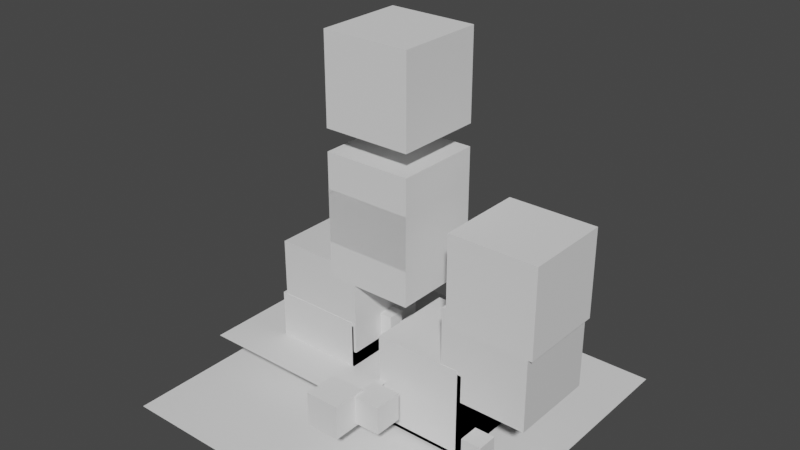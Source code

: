 # Source: Rigid_Body_Constraints_Examples.blend  (saved by Blender 3.2.14; exported with 4.5.12 LTS)
import bpy
from mathutils import Matrix  # noqa: F401  (used for matrix-valued properties, if any)

bpy.ops.wm.read_factory_settings(use_empty=True)
scene = bpy.context.scene
scene.name = 'Scene'

# ---- collections
col_fixed = bpy.data.collections.new('Fixed'); scene.collection.children.link(col_fixed)
col_point = bpy.data.collections.new('Point'); scene.collection.children.link(col_point)
col_hinge = bpy.data.collections.new('Hinge'); scene.collection.children.link(col_hinge)
col_slider = bpy.data.collections.new('Slider'); scene.collection.children.link(col_slider)
col_piston = bpy.data.collections.new('Piston'); scene.collection.children.link(col_piston)
col_generic = bpy.data.collections.new('Generic'); scene.collection.children.link(col_generic)
col_generic_spring = bpy.data.collections.new('Generic Spring'); scene.collection.children.link(col_generic_spring)
col_motor = bpy.data.collections.new('Motor'); scene.collection.children.link(col_motor)

# ---- materials (node trees are filled in below, after node groups)
mat_material = bpy.data.materials.new('Material')
mat_material.alpha_threshold = 0.0
mat_material.use_transparent_shadow = False
mat_material.line_color = (0.0, 0.0, 0.0, 1.0)

# ---- material node trees
mat_material.use_nodes = True; mat_material.node_tree.nodes.clear()
_N = mat_material.node_tree.nodes; _L = mat_material.node_tree.links
n0 = _N.new('ShaderNodeOutputMaterial'); n0.name = 'Material Output'; n0.location = (300, 300)
n1 = _N.new('ShaderNodeBsdfPrincipled'); n1.name = 'Principled BSDF'; n1.location = (10, 300)
n1.distribution = 'GGX'
n1.subsurface_method = 'RANDOM_WALK_SKIN'
n1.inputs[2].default_value = 0.4
n1.inputs[3].default_value = 1.45
n1.inputs[27].default_value = (0.0, 0.0, 0.0, 1.0)
n1.inputs[28].default_value = 1.0
_L.new(n1.outputs[0], n0.inputs[0])
n0.is_active_output = True

# ---- world
world_world = bpy.data.worlds.new('World'); scene.world = world_world
world_world.use_nodes = True; world_world.node_tree.nodes.clear()
_N = world_world.node_tree.nodes; _L = world_world.node_tree.links
n0 = _N.new('ShaderNodeOutputWorld'); n0.name = 'World Output'; n0.location = (300, 300)
n1 = _N.new('ShaderNodeBackground'); n1.name = 'Background'; n1.location = (10, 300)
n1.inputs[0].default_value = (0.05088, 0.05088, 0.05088, 1.0)
_L.new(n1.outputs[0], n0.inputs[0])
n0.is_active_output = True
world_world.color = (0.05088, 0.05088, 0.05088)
world_world.use_sun_shadow = False
world_world.sun_shadow_jitter_overblur = 0.0

# ---- meshes
me_cube = bpy.data.meshes.new('Cube')
me_cube.from_pydata([(1.0, 1.0, 1.0), (1.0, 1.0, -1.0), (1.0, -1.0, 1.0), (1.0, -1.0, -1.0), (-1.0, 1.0, 1.0), (-1.0, 1.0, -1.0), (-1.0, -1.0, 1.0), (-1.0, -1.0, -1.0)], [], [(0, 4, 6, 2), (3, 2, 6, 7), (7, 6, 4, 5), (5, 1, 3, 7), (1, 0, 2, 3), (5, 4, 0, 1)])
_uv = me_cube.uv_layers.new(name='UVMap')
_uv.uv.foreach_set('vector', [0.625, 0.5, 0.875, 0.5, 0.875, 0.75, 0.625, 0.75, 0.375, 0.75, 0.625, 0.75, 0.625, 1.0, 0.375, 1.0, 0.375, 0.0, 0.625, 0.0, 0.625, 0.25, 0.375, 0.25, 0.125, 0.5, 0.375, 0.5, 0.375, 0.75, 0.125, 0.75, 0.375, 0.5, 0.625, 0.5, 0.625, 0.75, 0.375, 0.75, 0.375, 0.25, 0.625, 0.25, 0.625, 0.5, 0.375, 0.5])
me_cube.materials.append(mat_material)
me_cube.use_mirror_vertex_groups = False
me_cube.update()
me_plane = bpy.data.meshes.new('Plane')
me_plane.from_pydata([(-1.0, -1.0, 0.0), (1.0, -1.0, 0.0), (-1.0, 1.0, 0.0), (1.0, 1.0, 0.0)], [], [(0, 1, 3, 2)])
_uv = me_plane.uv_layers.new(name='UVMap')
_uv.uv.foreach_set('vector', [0.0, 0.0, 1.0, 0.0, 1.0, 1.0, 0.0, 1.0])
me_plane.update()
me_cube_001 = bpy.data.meshes.new('Cube.001')
me_cube_001.from_pydata([(1.0, 1.0, 1.0), (1.0, 1.0, -1.0), (1.0, -1.0, 1.0), (1.0, -1.0, -1.0), (-1.0, 1.0, 1.0), (-1.0, 1.0, -1.0), (-1.0, -1.0, 1.0), (-1.0, -1.0, -1.0)], [], [(0, 4, 6, 2), (3, 2, 6, 7), (7, 6, 4, 5), (5, 1, 3, 7), (1, 0, 2, 3), (5, 4, 0, 1)])
_uv = me_cube_001.uv_layers.new(name='UVMap')
_uv.uv.foreach_set('vector', [0.625, 0.5, 0.875, 0.5, 0.875, 0.75, 0.625, 0.75, 0.375, 0.75, 0.625, 0.75, 0.625, 1.0, 0.375, 1.0, 0.375, 0.0, 0.625, 0.0, 0.625, 0.25, 0.375, 0.25, 0.125, 0.5, 0.375, 0.5, 0.375, 0.75, 0.125, 0.75, 0.375, 0.5, 0.625, 0.5, 0.625, 0.75, 0.375, 0.75, 0.375, 0.25, 0.625, 0.25, 0.625, 0.5, 0.375, 0.5])
me_cube_001.materials.append(mat_material)
me_cube_001.use_mirror_vertex_groups = False
me_cube_001.update()
me_cube_002 = bpy.data.meshes.new('Cube.002')
me_cube_002.from_pydata([(-1.0, -1.0, -1.0), (-1.0, -1.0, 1.0), (-1.0, 1.0, -1.0), (-1.0, 1.0, 1.0), (1.0, -1.0, -1.0), (1.0, -1.0, 1.0), (1.0, 1.0, -1.0), (1.0, 1.0, 1.0)], [], [(0, 1, 3, 2), (2, 3, 7, 6), (6, 7, 5, 4), (4, 5, 1, 0), (2, 6, 4, 0), (7, 3, 1, 5)])
_uv = me_cube_002.uv_layers.new(name='UVMap')
_uv.uv.foreach_set('vector', [0.375, 0.0, 0.625, 0.0, 0.625, 0.25, 0.375, 0.25, 0.375, 0.25, 0.625, 0.25, 0.625, 0.5, 0.375, 0.5, 0.375, 0.5, 0.625, 0.5, 0.625, 0.75, 0.375, 0.75, 0.375, 0.75, 0.625, 0.75, 0.625, 1.0, 0.375, 1.0, 0.125, 0.5, 0.375, 0.5, 0.375, 0.75, 0.125, 0.75, 0.625, 0.5, 0.875, 0.5, 0.875, 0.75, 0.625, 0.75])
me_cube_002.update()
me_cube_003 = bpy.data.meshes.new('Cube.003')
me_cube_003.from_pydata([(-1.0, -1.0, -1.0), (-1.0, -1.0, 1.0), (-1.0, 1.0, -1.0), (-1.0, 1.0, 1.0), (1.0, -1.0, -1.0), (1.0, -1.0, 1.0), (1.0, 1.0, -1.0), (1.0, 1.0, 1.0)], [], [(0, 1, 3, 2), (2, 3, 7, 6), (6, 7, 5, 4), (4, 5, 1, 0), (2, 6, 4, 0), (7, 3, 1, 5)])
_uv = me_cube_003.uv_layers.new(name='UVMap')
_uv.uv.foreach_set('vector', [0.375, 0.0, 0.625, 0.0, 0.625, 0.25, 0.375, 0.25, 0.375, 0.25, 0.625, 0.25, 0.625, 0.5, 0.375, 0.5, 0.375, 0.5, 0.625, 0.5, 0.625, 0.75, 0.375, 0.75, 0.375, 0.75, 0.625, 0.75, 0.625, 1.0, 0.375, 1.0, 0.125, 0.5, 0.375, 0.5, 0.375, 0.75, 0.125, 0.75, 0.625, 0.5, 0.875, 0.5, 0.875, 0.75, 0.625, 0.75])
me_cube_003.update()
me_cube_004 = bpy.data.meshes.new('Cube.004')
me_cube_004.from_pydata([(-0.6474, -0.1892, -1.0), (-0.6474, -0.1892, 1.0), (-0.6474, 0.1892, -1.0), (-0.6474, 0.1892, 1.0), (0.6474, -0.1892, -1.0), (0.6474, -0.1892, 1.0), (0.6474, 0.1892, -1.0), (0.6474, 0.1892, 1.0)], [], [(0, 1, 3, 2), (2, 3, 7, 6), (6, 7, 5, 4), (4, 5, 1, 0), (2, 6, 4, 0), (7, 3, 1, 5)])
_uv = me_cube_004.uv_layers.new(name='UVMap')
_uv.uv.foreach_set('vector', [0.375, 0.0, 0.625, 0.0, 0.625, 0.25, 0.375, 0.25, 0.375, 0.25, 0.625, 0.25, 0.625, 0.5, 0.375, 0.5, 0.375, 0.5, 0.625, 0.5, 0.625, 0.75, 0.375, 0.75, 0.375, 0.75, 0.625, 0.75, 0.625, 1.0, 0.375, 1.0, 0.125, 0.5, 0.375, 0.5, 0.375, 0.75, 0.125, 0.75, 0.625, 0.5, 0.875, 0.5, 0.875, 0.75, 0.625, 0.75])
me_cube_004.update()
me_cube_005 = bpy.data.meshes.new('Cube.005')
me_cube_005.from_pydata([(-0.6474, -0.1892, -1.0), (-0.6474, -0.1892, 1.0), (-0.6474, 0.1892, -1.0), (-0.6474, 0.1892, 1.0), (0.6474, -0.1892, -1.0), (0.6474, -0.1892, 1.0), (0.6474, 0.1892, -1.0), (0.6474, 0.1892, 1.0)], [], [(0, 1, 3, 2), (2, 3, 7, 6), (6, 7, 5, 4), (4, 5, 1, 0), (2, 6, 4, 0), (7, 3, 1, 5)])
_uv = me_cube_005.uv_layers.new(name='UVMap')
_uv.uv.foreach_set('vector', [0.375, 0.0, 0.625, 0.0, 0.625, 0.25, 0.375, 0.25, 0.375, 0.25, 0.625, 0.25, 0.625, 0.5, 0.375, 0.5, 0.375, 0.5, 0.625, 0.5, 0.625, 0.75, 0.375, 0.75, 0.375, 0.75, 0.625, 0.75, 0.625, 1.0, 0.375, 1.0, 0.125, 0.5, 0.375, 0.5, 0.375, 0.75, 0.125, 0.75, 0.625, 0.5, 0.875, 0.5, 0.875, 0.75, 0.625, 0.75])
me_cube_005.update()
me_cube_006 = bpy.data.meshes.new('Cube.006')
me_cube_006.from_pydata([(-1.0, -1.0, -1.0), (-1.0, -1.0, 1.0), (-1.0, 1.0, -1.0), (-1.0, 1.0, 1.0), (1.0, -1.0, -1.0), (1.0, -1.0, 1.0), (1.0, 1.0, -1.0), (1.0, 1.0, 1.0)], [], [(0, 1, 3, 2), (2, 3, 7, 6), (6, 7, 5, 4), (4, 5, 1, 0), (2, 6, 4, 0), (7, 3, 1, 5)])
_uv = me_cube_006.uv_layers.new(name='UVMap')
_uv.uv.foreach_set('vector', [0.375, 0.0, 0.625, 0.0, 0.625, 0.25, 0.375, 0.25, 0.375, 0.25, 0.625, 0.25, 0.625, 0.5, 0.375, 0.5, 0.375, 0.5, 0.625, 0.5, 0.625, 0.75, 0.375, 0.75, 0.375, 0.75, 0.625, 0.75, 0.625, 1.0, 0.375, 1.0, 0.125, 0.5, 0.375, 0.5, 0.375, 0.75, 0.125, 0.75, 0.625, 0.5, 0.875, 0.5, 0.875, 0.75, 0.625, 0.75])
me_cube_006.update()
me_cube_007 = bpy.data.meshes.new('Cube.007')
me_cube_007.from_pydata([(-1.0, -1.0, -1.0), (-1.0, -1.0, 1.0), (-1.0, 1.0, -1.0), (-1.0, 1.0, 1.0), (1.0, -1.0, -1.0), (1.0, -1.0, 1.0), (1.0, 1.0, -1.0), (1.0, 1.0, 1.0)], [], [(0, 1, 3, 2), (2, 3, 7, 6), (6, 7, 5, 4), (4, 5, 1, 0), (2, 6, 4, 0), (7, 3, 1, 5)])
_uv = me_cube_007.uv_layers.new(name='UVMap')
_uv.uv.foreach_set('vector', [0.375, 0.0, 0.625, 0.0, 0.625, 0.25, 0.375, 0.25, 0.375, 0.25, 0.625, 0.25, 0.625, 0.5, 0.375, 0.5, 0.375, 0.5, 0.625, 0.5, 0.625, 0.75, 0.375, 0.75, 0.375, 0.75, 0.625, 0.75, 0.625, 1.0, 0.375, 1.0, 0.125, 0.5, 0.375, 0.5, 0.375, 0.75, 0.125, 0.75, 0.625, 0.5, 0.875, 0.5, 0.875, 0.75, 0.625, 0.75])
me_cube_007.update()
me_cube_008 = bpy.data.meshes.new('Cube.008')
me_cube_008.from_pydata([(-1.0, -1.0, -1.0), (-1.0, -1.0, 1.0), (-1.0, 1.0, -1.0), (-1.0, 1.0, 1.0), (1.0, -1.0, -1.0), (1.0, -1.0, 1.0), (1.0, 1.0, -1.0), (1.0, 1.0, 1.0)], [], [(0, 1, 3, 2), (2, 3, 7, 6), (6, 7, 5, 4), (4, 5, 1, 0), (2, 6, 4, 0), (7, 3, 1, 5)])
_uv = me_cube_008.uv_layers.new(name='UVMap')
_uv.uv.foreach_set('vector', [0.375, 0.0, 0.625, 0.0, 0.625, 0.25, 0.375, 0.25, 0.375, 0.25, 0.625, 0.25, 0.625, 0.5, 0.375, 0.5, 0.375, 0.5, 0.625, 0.5, 0.625, 0.75, 0.375, 0.75, 0.375, 0.75, 0.625, 0.75, 0.625, 1.0, 0.375, 1.0, 0.125, 0.5, 0.375, 0.5, 0.375, 0.75, 0.125, 0.75, 0.625, 0.5, 0.875, 0.5, 0.875, 0.75, 0.625, 0.75])
me_cube_008.update()
me_cube_009 = bpy.data.meshes.new('Cube.009')
me_cube_009.from_pydata([(-1.0, -1.0, -1.0), (-1.0, -1.0, 1.0), (-1.0, 1.0, -1.0), (-1.0, 1.0, 1.0), (1.0, -1.0, -1.0), (1.0, -1.0, 1.0), (1.0, 1.0, -1.0), (1.0, 1.0, 1.0)], [], [(0, 1, 3, 2), (2, 3, 7, 6), (6, 7, 5, 4), (4, 5, 1, 0), (2, 6, 4, 0), (7, 3, 1, 5)])
_uv = me_cube_009.uv_layers.new(name='UVMap')
_uv.uv.foreach_set('vector', [0.375, 0.0, 0.625, 0.0, 0.625, 0.25, 0.375, 0.25, 0.375, 0.25, 0.625, 0.25, 0.625, 0.5, 0.375, 0.5, 0.375, 0.5, 0.625, 0.5, 0.625, 0.75, 0.375, 0.75, 0.375, 0.75, 0.625, 0.75, 0.625, 1.0, 0.375, 1.0, 0.125, 0.5, 0.375, 0.5, 0.375, 0.75, 0.125, 0.75, 0.625, 0.5, 0.875, 0.5, 0.875, 0.75, 0.625, 0.75])
me_cube_009.update()
me_cube_010 = bpy.data.meshes.new('Cube.010')
me_cube_010.from_pydata([(-1.0, -1.0, -1.0), (-1.0, -1.0, 1.0), (-1.0, 1.0, -1.0), (-1.0, 1.0, 1.0), (1.0, -1.0, -1.0), (1.0, -1.0, 1.0), (1.0, 1.0, -1.0), (1.0, 1.0, 1.0)], [], [(0, 1, 3, 2), (2, 3, 7, 6), (6, 7, 5, 4), (4, 5, 1, 0), (2, 6, 4, 0), (7, 3, 1, 5)])
_uv = me_cube_010.uv_layers.new(name='UVMap')
_uv.uv.foreach_set('vector', [0.375, 0.0, 0.625, 0.0, 0.625, 0.25, 0.375, 0.25, 0.375, 0.25, 0.625, 0.25, 0.625, 0.5, 0.375, 0.5, 0.375, 0.5, 0.625, 0.5, 0.625, 0.75, 0.375, 0.75, 0.375, 0.75, 0.625, 0.75, 0.625, 1.0, 0.375, 1.0, 0.125, 0.5, 0.375, 0.5, 0.375, 0.75, 0.125, 0.75, 0.625, 0.5, 0.875, 0.5, 0.875, 0.75, 0.625, 0.75])
me_cube_010.update()
me_cube_011 = bpy.data.meshes.new('Cube.011')
me_cube_011.from_pydata([(-0.2216, -0.2216, -0.2216), (-0.2216, -0.2216, 0.2216), (-0.2216, 0.2216, -0.2216), (-0.2216, 0.2216, 0.2216), (0.2216, -0.2216, -0.2216), (0.2216, -0.2216, 0.2216), (0.2216, 0.2216, -0.2216), (0.2216, 0.2216, 0.2216)], [], [(0, 1, 3, 2), (2, 3, 7, 6), (6, 7, 5, 4), (4, 5, 1, 0), (2, 6, 4, 0), (7, 3, 1, 5)])
_uv = me_cube_011.uv_layers.new(name='UVMap')
_uv.uv.foreach_set('vector', [0.375, 0.0, 0.625, 0.0, 0.625, 0.25, 0.375, 0.25, 0.375, 0.25, 0.625, 0.25, 0.625, 0.5, 0.375, 0.5, 0.375, 0.5, 0.625, 0.5, 0.625, 0.75, 0.375, 0.75, 0.375, 0.75, 0.625, 0.75, 0.625, 1.0, 0.375, 1.0, 0.125, 0.5, 0.375, 0.5, 0.375, 0.75, 0.125, 0.75, 0.625, 0.5, 0.875, 0.5, 0.875, 0.75, 0.625, 0.75])
me_cube_011.update()
me_cube_014 = bpy.data.meshes.new('Cube.014')
me_cube_014.from_pydata([(-1.0, -1.0, -1.0), (-1.0, -1.0, 1.0), (-1.0, 1.0, -1.0), (-1.0, 1.0, 1.0), (1.0, -1.0, -1.0), (1.0, -1.0, 1.0), (1.0, 1.0, -1.0), (1.0, 1.0, 1.0)], [], [(0, 1, 3, 2), (2, 3, 7, 6), (6, 7, 5, 4), (4, 5, 1, 0), (2, 6, 4, 0), (7, 3, 1, 5)])
_uv = me_cube_014.uv_layers.new(name='UVMap')
_uv.uv.foreach_set('vector', [0.375, 0.0, 0.625, 0.0, 0.625, 0.25, 0.375, 0.25, 0.375, 0.25, 0.625, 0.25, 0.625, 0.5, 0.375, 0.5, 0.375, 0.5, 0.625, 0.5, 0.625, 0.75, 0.375, 0.75, 0.375, 0.75, 0.625, 0.75, 0.625, 1.0, 0.375, 1.0, 0.125, 0.5, 0.375, 0.5, 0.375, 0.75, 0.125, 0.75, 0.625, 0.5, 0.875, 0.5, 0.875, 0.75, 0.625, 0.75])
me_cube_014.update()
me_cube_015 = bpy.data.meshes.new('Cube.015')
me_cube_015.from_pydata([(-1.0, -1.0, -1.0), (-1.0, -1.0, 1.0), (-1.0, 1.0, -1.0), (-1.0, 1.0, 1.0), (1.0, -1.0, -1.0), (1.0, -1.0, 1.0), (1.0, 1.0, -1.0), (1.0, 1.0, 1.0)], [], [(0, 1, 3, 2), (2, 3, 7, 6), (6, 7, 5, 4), (4, 5, 1, 0), (2, 6, 4, 0), (7, 3, 1, 5)])
_uv = me_cube_015.uv_layers.new(name='UVMap')
_uv.uv.foreach_set('vector', [0.375, 0.0, 0.625, 0.0, 0.625, 0.25, 0.375, 0.25, 0.375, 0.25, 0.625, 0.25, 0.625, 0.5, 0.375, 0.5, 0.375, 0.5, 0.625, 0.5, 0.625, 0.75, 0.375, 0.75, 0.375, 0.75, 0.625, 0.75, 0.625, 1.0, 0.375, 1.0, 0.125, 0.5, 0.375, 0.5, 0.375, 0.75, 0.125, 0.75, 0.625, 0.5, 0.875, 0.5, 0.875, 0.75, 0.625, 0.75])
me_cube_015.update()
me_cube_016 = bpy.data.meshes.new('Cube.016')
me_cube_016.from_pydata([(-0.3874, -0.3874, -0.3874), (-0.3874, -0.3874, 0.3874), (-0.3874, 0.3874, -0.3874), (-0.3874, 0.3874, 0.3874), (0.3874, -0.3874, -0.3874), (0.3874, -0.3874, 0.3874), (0.3874, 0.3874, -0.3874), (0.3874, 0.3874, 0.3874)], [], [(0, 1, 3, 2), (2, 3, 7, 6), (6, 7, 5, 4), (4, 5, 1, 0), (2, 6, 4, 0), (7, 3, 1, 5)])
_uv = me_cube_016.uv_layers.new(name='UVMap')
_uv.uv.foreach_set('vector', [0.375, 0.0, 0.625, 0.0, 0.625, 0.25, 0.375, 0.25, 0.375, 0.25, 0.625, 0.25, 0.625, 0.5, 0.375, 0.5, 0.375, 0.5, 0.625, 0.5, 0.625, 0.75, 0.375, 0.75, 0.375, 0.75, 0.625, 0.75, 0.625, 1.0, 0.375, 1.0, 0.125, 0.5, 0.375, 0.5, 0.375, 0.75, 0.125, 0.75, 0.625, 0.5, 0.875, 0.5, 0.875, 0.75, 0.625, 0.75])
me_cube_016.update()
me_cube_012 = bpy.data.meshes.new('Cube.012')
me_cube_012.from_pydata([(-1.0, -1.0, -1.0), (-1.0, -1.0, 1.0), (-1.0, 1.0, -1.0), (-1.0, 1.0, 1.0), (1.0, -1.0, -1.0), (1.0, -1.0, 1.0), (1.0, 1.0, -1.0), (1.0, 1.0, 1.0)], [], [(0, 1, 3, 2), (2, 3, 7, 6), (6, 7, 5, 4), (4, 5, 1, 0), (2, 6, 4, 0), (7, 3, 1, 5)])
_uv = me_cube_012.uv_layers.new(name='UVMap')
_uv.uv.foreach_set('vector', [0.375, 0.0, 0.625, 0.0, 0.625, 0.25, 0.375, 0.25, 0.375, 0.25, 0.625, 0.25, 0.625, 0.5, 0.375, 0.5, 0.375, 0.5, 0.625, 0.5, 0.625, 0.75, 0.375, 0.75, 0.375, 0.75, 0.625, 0.75, 0.625, 1.0, 0.375, 1.0, 0.125, 0.5, 0.375, 0.5, 0.375, 0.75, 0.125, 0.75, 0.625, 0.5, 0.875, 0.5, 0.875, 0.75, 0.625, 0.75])
me_cube_012.update()
me_cube_013 = bpy.data.meshes.new('Cube.013')
me_cube_013.from_pydata([(-1.0, -1.0, -1.0), (-1.0, -1.0, 1.0), (-1.0, 1.0, -1.0), (-1.0, 1.0, 1.0), (1.0, -1.0, -1.0), (1.0, -1.0, 1.0), (1.0, 1.0, -1.0), (1.0, 1.0, 1.0)], [], [(0, 1, 3, 2), (2, 3, 7, 6), (6, 7, 5, 4), (4, 5, 1, 0), (2, 6, 4, 0), (7, 3, 1, 5)])
_uv = me_cube_013.uv_layers.new(name='UVMap')
_uv.uv.foreach_set('vector', [0.375, 0.0, 0.625, 0.0, 0.625, 0.25, 0.375, 0.25, 0.375, 0.25, 0.625, 0.25, 0.625, 0.5, 0.375, 0.5, 0.375, 0.5, 0.625, 0.5, 0.625, 0.75, 0.375, 0.75, 0.375, 0.75, 0.625, 0.75, 0.625, 1.0, 0.375, 1.0, 0.125, 0.5, 0.375, 0.5, 0.375, 0.75, 0.125, 0.75, 0.625, 0.5, 0.875, 0.5, 0.875, 0.75, 0.625, 0.75])
me_cube_013.update()
me_circle = bpy.data.meshes.new('Circle')
me_circle.from_pydata([(0.0, 0.683, 0.004895), (-0.1332, 0.6699, 0.004895), (-0.2614, 0.631, 0.004895), (-0.3795, 0.5679, 0.004895), (-0.483, 0.483, 0.004895), (-0.5679, 0.3795, 0.004895), (-0.631, 0.2614, 0.004895), (-0.6699, 0.1332, 0.004895), (-0.683, -2.985e-08, 0.004895), (-0.6699, -0.1332, 0.004895), (-0.631, -0.2614, 0.004895), (-0.5679, -0.3795, 0.004895), (-0.483, -0.483, 0.004895), (-0.3795, -0.5679, 0.004895), (-0.2614, -0.631, 0.004895), (-0.1332, -0.6699, 0.004895), (5.971e-08, -0.683, 0.004895), (0.1332, -0.6699, 0.004895), (0.2614, -0.631, 0.004895), (0.3795, -0.5679, 0.004895), (0.483, -0.483, 0.004895), (0.5679, -0.3795, 0.004895), (0.631, -0.2614, 0.004895), (0.6699, -0.1332, 0.004895), (0.683, 8.145e-09, 0.004895), (0.6699, 0.1332, 0.004895), (0.631, 0.2614, 0.004895), (0.5679, 0.3795, 0.004895), (0.483, 0.483, 0.004895), (0.3795, 0.5679, 0.004895), (0.2614, 0.631, 0.004895), (0.1332, 0.6699, 0.004895), (-3.618e-09, 0.8141, 0.004895), (-0.1327, 0.801, 0.004895), (-0.4726, 0.6603, 0.004895), (-0.5757, 0.5757, 0.004895), (-0.6603, 0.4726, 0.004895), (-0.801, 0.1327, 0.004895), (-0.8141, -3.142e-08, 0.004895), (-0.801, -0.1327, 0.004895), (-0.6603, -0.4726, 0.004895), (-0.5757, -0.5757, 0.004895), (-0.4726, -0.6603, 0.004895), (-0.1327, -0.801, 0.004895), (6.213e-08, -0.8141, 0.004895), (0.1327, -0.801, 0.004895), (0.4726, -0.6603, 0.004895), (0.5757, -0.5757, 0.004895), (0.6603, -0.4726, 0.004895), (0.801, -0.1327, 0.004895), (0.8141, 9.921e-09, 0.004895), (0.801, 0.1327, 0.004895), (0.6603, 0.4726, 0.004895), (0.5757, 0.5757, 0.004895), (0.4726, 0.6603, 0.004895), (0.1327, 0.801, 0.004895), (0.0, 0.683, 0.1468), (-0.1332, 0.6699, 0.1468), (-0.2614, 0.631, 0.1468), (-0.3795, 0.5679, 0.1468), (-0.483, 0.483, 0.1468), (-0.5679, 0.3795, 0.1468), (-0.631, 0.2614, 0.1468), (-0.6699, 0.1332, 0.1468), (-0.683, -2.985e-08, 0.1468), (-0.6699, -0.1332, 0.1468), (-0.631, -0.2614, 0.1468), (-0.5679, -0.3795, 0.1468), (-0.483, -0.483, 0.1468), (-0.3795, -0.5679, 0.1468), (-0.2614, -0.631, 0.1468), (-0.1332, -0.6699, 0.1468), (5.971e-08, -0.683, 0.1468), (0.1332, -0.6699, 0.1468), (0.2614, -0.631, 0.1468), (0.3795, -0.5679, 0.1468), (0.483, -0.483, 0.1468), (0.5679, -0.3795, 0.1468), (0.631, -0.2614, 0.1468), (0.6699, -0.1332, 0.1468), (0.683, 8.145e-09, 0.1468), (0.6699, 0.1332, 0.1468), (0.631, 0.2614, 0.1468), (0.5679, 0.3795, 0.1468), (0.483, 0.483, 0.1468), (0.3795, 0.5679, 0.1468), (0.2614, 0.631, 0.1468), (0.1332, 0.6699, 0.1468), (-3.618e-09, 0.8141, 0.1468), (-0.1327, 0.801, 0.1468), (-0.4726, 0.6603, 0.1468), (-0.5757, 0.5757, 0.1468), (-0.6603, 0.4726, 0.1468), (-0.801, 0.1327, 0.1468), (-0.8141, -3.142e-08, 0.1468), (-0.801, -0.1327, 0.1468), (-0.6603, -0.4726, 0.1468), (-0.5757, -0.5757, 0.1468), (-0.4726, -0.6603, 0.1468), (-0.1327, -0.801, 0.1468), (6.213e-08, -0.8141, 0.1468), (0.1327, -0.801, 0.1468), (0.4726, -0.6603, 0.1468), (0.5757, -0.5757, 0.1468), (0.6603, -0.4726, 0.1468), (0.801, -0.1327, 0.1468), (0.8141, 9.921e-09, 0.1468), (0.801, 0.1327, 0.1468), (0.6603, 0.4726, 0.1468), (0.5757, 0.5757, 0.1468), (0.4726, 0.6603, 0.1468), (0.1327, 0.801, 0.1468)], [], [(24, 50, 51, 25), (3, 34, 35, 4), (11, 40, 41, 12), (4, 35, 36, 5), (19, 46, 47, 20), (12, 41, 42, 13), (27, 52, 53, 28), (20, 47, 48, 21), (28, 53, 54, 29), (7, 37, 38, 8), (0, 32, 33, 1), (15, 43, 44, 16), (8, 38, 39, 9), (23, 49, 50, 24), (16, 44, 45, 17), (31, 55, 32, 0), (1, 2, 3, 4, 5, 6, 7, 8, 9, 10, 11, 12, 13, 14, 15, 16, 17, 18, 19, 20, 21, 22, 23, 24, 25, 26, 27, 28, 29, 30, 31, 0), (80, 81, 107, 106), (59, 60, 91, 90), (67, 68, 97, 96), (60, 61, 92, 91), (75, 76, 103, 102), (68, 69, 98, 97), (83, 84, 109, 108), (76, 77, 104, 103), (84, 85, 110, 109), (63, 64, 94, 93), (56, 57, 89, 88), (71, 72, 100, 99), (64, 65, 95, 94), (79, 80, 106, 105), (72, 73, 101, 100), (87, 56, 88, 111), (57, 56, 87, 86, 85, 84, 83, 82, 81, 80, 79, 78, 77, 76, 75, 74, 73, 72, 71, 70, 69, 68, 67, 66, 65, 64, 63, 62, 61, 60, 59, 58), (52, 27, 83, 108), (19, 18, 74, 75), (53, 52, 108, 109), (6, 5, 61, 62), (33, 32, 88, 89), (54, 53, 109, 110), (7, 6, 62, 63), (35, 34, 90, 91), (21, 48, 104, 77), (32, 55, 111, 88), (36, 35, 91, 92), (29, 54, 110, 85), (22, 21, 77, 78), (38, 37, 93, 94), (37, 7, 63, 93), (23, 22, 78, 79), (25, 51, 107, 81), (10, 9, 65, 66), (39, 38, 94, 95), (34, 3, 59, 90), (11, 10, 66, 67), (41, 40, 96, 97), (42, 41, 97, 98), (1, 33, 89, 57), (26, 25, 81, 82), (40, 11, 67, 96), (44, 43, 99, 100), (43, 15, 71, 99), (27, 26, 82, 83), (14, 13, 69, 70), (45, 44, 100, 101), (5, 36, 92, 61), (15, 14, 70, 71), (47, 46, 102, 103), (9, 39, 95, 65), (2, 1, 57, 58), (46, 19, 75, 102), (48, 47, 103, 104), (49, 23, 79, 105), (3, 2, 58, 59), (30, 29, 85, 86), (50, 49, 105, 106), (17, 45, 101, 73), (31, 30, 86, 87), (13, 42, 98, 69), (18, 17, 73, 74), (51, 50, 106, 107), (55, 31, 87, 111)])
_uv = me_circle.uv_layers.new(name='UVMap')
_uv.uv.foreach_set('vector', [0.0, 0.0, 0.0, 0.0, 0.0, 0.0, 0.0, 0.0, 0.0, 0.0, 0.0, 0.0, 0.0, 0.0, 0.0, 0.0, 0.0, 0.0, 0.0, 0.0, 0.0, 0.0, 0.0, 0.0, 0.0, 0.0, 0.0, 0.0, 0.0, 0.0, 0.0, 0.0, 0.0, 0.0, 0.0, 0.0, 0.0, 0.0, 0.0, 0.0, 0.0, 0.0, 0.0, 0.0, 0.0, 0.0, 0.0, 0.0, 0.0, 0.0, 0.0, 0.0, 0.0, 0.0, 0.0, 0.0, 0.0, 0.0, 0.0, 0.0, 0.0, 0.0, 0.0, 0.0, 0.0, 0.0, 0.0, 0.0, 0.0, 0.0, 0.0, 0.0, 0.0, 0.0, 0.0, 0.0, 0.0, 0.0, 0.0, 0.0, 0.0, 0.0, 0.0, 0.0, 0.0, 0.0, 0.0, 0.0, 0.0, 0.0, 0.0, 0.0, 0.0, 0.0, 0.0, 0.0, 0.0, 0.0, 0.0, 0.0, 0.0, 0.0, 0.0, 0.0, 0.0, 0.0, 0.0, 0.0, 0.0, 0.0, 0.0, 0.0, 0.0, 0.0, 0.0, 0.0, 0.0, 0.0, 0.0, 0.0, 0.0, 0.0, 0.0, 0.0, 0.0, 0.0, 0.0, 0.0, 0.0, 0.0, 0.0, 0.0, 0.0, 0.0, 0.0, 0.0, 0.0, 0.0, 0.0, 0.0, 0.0, 0.0, 0.0, 0.0, 0.0, 0.0, 0.0, 0.0, 0.0, 0.0, 0.0, 0.0, 0.0, 0.0, 0.0, 0.0, 0.0, 0.0, 0.0, 0.0, 0.0, 0.0, 0.0, 0.0, 0.0, 0.0, 0.0, 0.0, 0.0, 0.0, 0.0, 0.0, 0.0, 0.0, 0.0, 0.0, 0.0, 0.0, 0.0, 0.0, 0.0, 0.0, 0.0, 0.0, 0.0, 0.0, 0.0, 0.0, 0.0, 0.0, 0.0, 0.0, 0.0, 0.0, 0.0, 0.0, 0.0, 0.0, 0.0, 0.0, 0.0, 0.0, 0.0, 0.0, 0.0, 0.0, 0.0, 0.0, 0.0, 0.0, 0.0, 0.0, 0.0, 0.0, 0.0, 0.0, 0.0, 0.0, 0.0, 0.0, 0.0, 0.0, 0.0, 0.0, 0.0, 0.0, 0.0, 0.0, 0.0, 0.0, 0.0, 0.0, 0.0, 0.0, 0.0, 0.0, 0.0, 0.0, 0.0, 0.0, 0.0, 0.0, 0.0, 0.0, 0.0, 0.0, 0.0, 0.0, 0.0, 0.0, 0.0, 0.0, 0.0, 0.0, 0.0, 0.0, 0.0, 0.0, 0.0, 0.0, 0.0, 0.0, 0.0, 0.0, 0.0, 0.0, 0.0, 0.0, 0.0, 0.0, 0.0, 0.0, 0.0, 0.0, 0.0, 0.0, 0.0, 0.0, 0.0, 0.0, 0.0, 0.0, 0.0, 0.0, 0.0, 0.0, 0.0, 0.0, 0.0, 0.0, 0.0, 0.0, 0.0, 0.0, 0.0, 0.0, 0.0, 0.0, 0.0, 0.0, 0.0, 0.0, 0.0, 0.0, 0.0, 0.0, 0.0, 0.0, 0.0, 0.0, 0.0, 0.0, 0.0, 0.0, 0.0, 0.0, 0.0, 0.0, 0.0, 0.0, 0.0, 0.0, 0.0, 0.0, 0.0, 0.0, 0.0, 0.0, 0.0, 0.0, 0.0, 0.0, 0.0, 0.0, 0.0, 0.0, 0.0, 0.0, 0.0, 0.0, 0.0, 0.0, 0.0, 0.0, 0.0, 0.0, 0.0, 0.0, 0.0, 0.0, 0.0, 0.0, 0.0, 0.0, 0.0, 0.0, 0.0, 0.0, 0.0, 0.0, 0.0, 0.0, 0.0, 0.0, 0.0, 0.0, 0.0, 0.0, 0.0, 0.0, 0.0, 0.0, 0.0, 0.0, 0.0, 0.0, 0.0, 0.0, 0.0, 0.0, 0.0, 0.0, 0.0, 0.0, 0.0, 0.0, 0.0, 0.0, 0.0, 0.0, 0.0, 0.0, 0.0, 0.0, 0.0, 0.0, 0.0, 0.0, 0.0, 0.0, 0.0, 0.0, 0.0, 0.0, 0.0, 0.0, 0.0, 0.0, 0.0, 0.0, 0.0, 0.0, 0.0, 0.0, 0.0, 0.0, 0.0, 0.0, 0.0, 0.0, 0.0, 0.0, 0.0, 0.0, 0.0, 0.0, 0.0, 0.0, 0.0, 0.0, 0.0, 0.0, 0.0, 0.0, 0.0, 0.0, 0.0, 0.0, 0.0, 0.0, 0.0, 0.0, 0.0, 0.0, 0.0, 0.0, 0.0, 0.0, 0.0, 0.0, 0.0, 0.0, 0.0, 0.0, 0.0, 0.0, 0.0, 0.0, 0.0, 0.0, 0.0, 0.0, 0.0, 0.0, 0.0, 0.0, 0.0, 0.0, 0.0, 0.0, 0.0, 0.0, 0.0, 0.0, 0.0, 0.0, 0.0, 0.0, 0.0, 0.0, 0.0, 0.0, 0.0, 0.0, 0.0, 0.0, 0.0, 0.0, 0.0, 0.0, 0.0, 0.0, 0.0, 0.0, 0.0, 0.0, 0.0, 0.0, 0.0, 0.0, 0.0, 0.0, 0.0, 0.0, 0.0, 0.0, 0.0, 0.0, 0.0, 0.0, 0.0, 0.0, 0.0, 0.0, 0.0, 0.0, 0.0, 0.0, 0.0, 0.0, 0.0, 0.0, 0.0, 0.0, 0.0, 0.0, 0.0, 0.0, 0.0, 0.0, 0.0, 0.0, 0.0, 0.0, 0.0, 0.0, 0.0, 0.0, 0.0, 0.0, 0.0, 0.0, 0.0, 0.0, 0.0, 0.0, 0.0, 0.0, 0.0, 0.0, 0.0, 0.0, 0.0, 0.0, 0.0, 0.0, 0.0, 0.0, 0.0, 0.0, 0.0, 0.0, 0.0, 0.0, 0.0, 0.0, 0.0, 0.0, 0.0, 0.0, 0.0, 0.0, 0.0, 0.0, 0.0, 0.0, 0.0, 0.0, 0.0, 0.0, 0.0, 0.0, 0.0, 0.0, 0.0, 0.0, 0.0, 0.0, 0.0, 0.0, 0.0, 0.0, 0.0, 0.0, 0.0, 0.0, 0.0, 0.0, 0.0, 0.0, 0.0, 0.0, 0.0, 0.0, 0.0, 0.0, 0.0, 0.0, 0.0, 0.0, 0.0, 0.0, 0.0, 0.0, 0.0, 0.0, 0.0, 0.0, 0.0, 0.0, 0.0, 0.0, 0.0, 0.0, 0.0, 0.0, 0.0, 0.0, 0.0, 0.0, 0.0, 0.0, 0.0, 0.0, 0.0, 0.0, 0.0, 0.0, 0.0, 0.0, 0.0, 0.0, 0.0, 0.0, 0.0, 0.0, 0.0, 0.0, 0.0, 0.0, 0.0, 0.0, 0.0, 0.0, 0.0, 0.0, 0.0, 0.0, 0.0, 0.0, 0.0, 0.0, 0.0, 0.0, 0.0, 0.0, 0.0, 0.0, 0.0, 0.0, 0.0, 0.0, 0.0, 0.0, 0.0, 0.0, 0.0, 0.0, 0.0, 0.0, 0.0, 0.0, 0.0, 0.0, 0.0, 0.0, 0.0, 0.0, 0.0, 0.0, 0.0, 0.0, 0.0, 0.0, 0.0, 0.0, 0.0, 0.0, 0.0, 0.0, 0.0, 0.0, 0.0, 0.0, 0.0, 0.0, 0.0, 0.0, 0.0, 0.0, 0.0, 0.0, 0.0, 0.0, 0.0, 0.0, 0.0, 0.0, 0.0, 0.0, 0.0, 0.0, 0.0, 0.0, 0.0, 0.0, 0.0, 0.0, 0.0, 0.0, 0.0, 0.0, 0.0, 0.0, 0.0, 0.0, 0.0, 0.0, 0.0, 0.0, 0.0, 0.0, 0.0, 0.0, 0.0, 0.0, 0.0, 0.0, 0.0, 0.0, 0.0, 0.0, 0.0, 0.0, 0.0, 0.0, 0.0, 0.0, 0.0, 0.0, 0.0, 0.0, 0.0, 0.0, 0.0, 0.0, 0.0, 0.0])
me_circle.update()
me_cube_017 = bpy.data.meshes.new('Cube.017')
me_cube_017.from_pydata([(-0.6245, -0.6245, -0.6245), (-0.6245, -0.6245, 0.6245), (-0.6245, 0.6245, -0.6245), (-0.6245, 0.6245, 0.6245), (0.6245, -0.6245, -0.6245), (0.6245, -0.6245, 0.6245), (0.6245, 0.6245, -0.6245), (0.6245, 0.6245, 0.6245)], [], [(0, 1, 3, 2), (2, 3, 7, 6), (6, 7, 5, 4), (4, 5, 1, 0), (2, 6, 4, 0), (7, 3, 1, 5)])
_uv = me_cube_017.uv_layers.new(name='UVMap')
_uv.uv.foreach_set('vector', [0.375, 0.0, 0.625, 0.0, 0.625, 0.25, 0.375, 0.25, 0.375, 0.25, 0.625, 0.25, 0.625, 0.5, 0.375, 0.5, 0.375, 0.5, 0.625, 0.5, 0.625, 0.75, 0.375, 0.75, 0.375, 0.75, 0.625, 0.75, 0.625, 1.0, 0.375, 1.0, 0.125, 0.5, 0.375, 0.5, 0.375, 0.75, 0.125, 0.75, 0.625, 0.5, 0.875, 0.5, 0.875, 0.75, 0.625, 0.75])
me_cube_017.update()
me_cube_018 = bpy.data.meshes.new('Cube.018')
me_cube_018.from_pydata([(-0.7838, -0.7838, -0.08377), (-0.6957, -0.6957, 0.08377), (-0.7838, 0.7838, -0.08377), (-0.6957, 0.6957, 0.08377), (0.7838, -0.7838, -0.08377), (0.6957, -0.6957, 0.08377), (0.7838, 0.7838, -0.08377), (0.6957, 0.6957, 0.08377), (-0.7838, -0.7838, 0.08377), (-0.7838, 0.7838, 0.08377), (0.7838, 0.7838, 0.08377), (0.7838, -0.7838, 0.08377), (-0.6957, -0.6957, 0.0035), (-0.6957, 0.6957, 0.0035), (0.6957, 0.6957, 0.0035), (0.6957, -0.6957, 0.0035)], [], [(0, 8, 9, 2), (2, 9, 10, 6), (6, 10, 11, 4), (4, 11, 8, 0), (2, 6, 4, 0), (1, 5, 15, 12), (1, 3, 9, 8), (3, 7, 10, 9), (7, 5, 11, 10), (5, 1, 8, 11), (14, 13, 12, 15), (7, 3, 13, 14), (5, 7, 14, 15), (3, 1, 12, 13)])
_uv = me_cube_018.uv_layers.new(name='UVMap')
_uv.uv.foreach_set('vector', [0.375, 0.0, 0.625, 0.0, 0.625, 0.25, 0.375, 0.25, 0.375, 0.25, 0.625, 0.25, 0.625, 0.5, 0.375, 0.5, 0.375, 0.5, 0.625, 0.5, 0.625, 0.75, 0.375, 0.75, 0.375, 0.75, 0.625, 0.75, 0.625, 1.0, 0.375, 1.0, 0.125, 0.5, 0.375, 0.5, 0.375, 0.75, 0.125, 0.75, 0.861, 0.736, 0.639, 0.736, 0.639, 0.736, 0.861, 0.736, 0.861, 0.736, 0.861, 0.514, 0.875, 0.5, 0.875, 0.75, 0.861, 0.514, 0.639, 0.514, 0.625, 0.5, 0.875, 0.5, 0.639, 0.514, 0.639, 0.736, 0.625, 0.75, 0.625, 0.5, 0.639, 0.736, 0.861, 0.736, 0.875, 0.75, 0.625, 0.75, 0.639, 0.514, 0.861, 0.514, 0.861, 0.736, 0.639, 0.736, 0.639, 0.514, 0.861, 0.514, 0.861, 0.514, 0.639, 0.514, 0.639, 0.736, 0.639, 0.514, 0.639, 0.514, 0.639, 0.736, 0.861, 0.514, 0.861, 0.736, 0.861, 0.736, 0.861, 0.514])
me_cube_018.update()
me_plane_002 = bpy.data.meshes.new('Plane.002')
me_plane_002.from_pydata([(-3.957, -3.957, 0.0), (3.957, -3.957, 0.0), (-3.957, 3.957, 0.0), (3.957, 3.957, 0.0)], [], [(0, 1, 3, 2)])
_uv = me_plane_002.uv_layers.new(name='UVMap')
_uv.uv.foreach_set('vector', [0.0, 0.0, 1.0, 0.0, 1.0, 1.0, 0.0, 1.0])
me_plane_002.update()

# ---- objects
ob_cube = bpy.data.objects.new('Cube', me_cube)
ob_plane = bpy.data.objects.new('Plane', me_plane)
ob_cube_001 = bpy.data.objects.new('Cube.001', me_cube_001)
ob_constraint = bpy.data.objects.new('Constraint', None)
ob_cube_002 = bpy.data.objects.new('Cube.002', me_cube_002)
ob_cube_003 = bpy.data.objects.new('Cube.003', me_cube_003)
ob_constraint_001 = bpy.data.objects.new('Constraint.001', None)
ob_cube_004 = bpy.data.objects.new('Cube.004', me_cube_004)
ob_cube_005 = bpy.data.objects.new('Cube.005', me_cube_005)
ob_cube_006 = bpy.data.objects.new('Cube.006', me_cube_006)
ob_constraint_002 = bpy.data.objects.new('Constraint.002', None)
ob_cube_007 = bpy.data.objects.new('Cube.007', me_cube_007)
ob_cube_008 = bpy.data.objects.new('Cube.008', me_cube_008)
ob_constraint_003 = bpy.data.objects.new('Constraint.003', None)
ob_cube_009 = bpy.data.objects.new('Cube.009', me_cube_009)
ob_cube_010 = bpy.data.objects.new('Cube.010', me_cube_010)
ob_constraint_004 = bpy.data.objects.new('Constraint.004', None)
ob_cube_011 = bpy.data.objects.new('Cube.011', me_cube_011)
ob_cube_014 = bpy.data.objects.new('Cube.014', me_cube_014)
ob_cube_015 = bpy.data.objects.new('Cube.015', me_cube_015)
ob_cube_016 = bpy.data.objects.new('Cube.016', me_cube_016)
ob_constraint_006 = bpy.data.objects.new('Constraint.006', None)
ob_cube_012 = bpy.data.objects.new('Cube.012', me_cube_012)
ob_cube_013 = bpy.data.objects.new('Cube.013', me_cube_013)
ob_constraint_005 = bpy.data.objects.new('Constraint.005', None)
ob_circle = bpy.data.objects.new('Circle', me_circle)
ob_cube_017 = bpy.data.objects.new('Cube.017', me_cube_017)
ob_cube_018 = bpy.data.objects.new('Cube.018', me_cube_018)
ob_plane_001 = bpy.data.objects.new('Plane.001', me_plane_002)
ob_gear_motor = bpy.data.objects.new('Gear Motor', None)
ob_generic_controller = bpy.data.objects.new('Generic Controller', None)
ob_platform_motor = bpy.data.objects.new('Platform Motor', None)

# ---- transforms, parenting, visibility, modifiers, constraints
ob_cube.location = (-1.355, 0.0, 2.41)
ob_cube.lock_rotations_4d = False
ob_cube.empty_display_type = 'ARROWS'
ob_cube.lineart.crease_threshold = 0.0
ob_plane.location = (-1.52, 0.0, 1.04)
ob_plane.scale = (2.012, 2.012, 2.012)
ob_cube_001.location = (2.9, 0.0, 2.41)
ob_cube_001.lock_rotations_4d = False
ob_cube_001.empty_display_type = 'ARROWS'
ob_cube_001.lineart.crease_threshold = 0.0
ob_constraint.location = (0.3505, 0.0, 2.41)
ob_constraint.empty_display_type = 'ARROWS'
ob_cube_002.location = (-0.003496, -5.44e-07, 4.049)
ob_cube_003.location = (2.997, -5.44e-07, 4.049)
ob_constraint_001.location = (-0.0001882, -3.703e-07, 2.892)
ob_constraint_001.empty_display_type = 'ARROWS'
ob_cube_004.location = (-0.7273, 0.0, 1.007)
ob_cube_005.location = (0.8281, 0.0, 1.007)
ob_cube_006.location = (1.032, -1.961, 1.184)
ob_cube_006.scale = (0.3206, 0.3206, 0.3206)
ob_constraint_002.location = (0.0735, 0.0, 1.007)
ob_constraint_002.empty_display_type = 'ARROWS'
ob_cube_007.location = (-1.417, 0.0, 1.03)
ob_cube_008.location = (1.399, 0.0, 1.03)
ob_constraint_003.location = (-0.008756, 0.0, 1.03)
ob_constraint_003.empty_display_type = 'ARROWS'
ob_cube_009.location = (-1.417, 0.0, 1.03)
ob_cube_010.location = (1.399, 0.0, 1.03)
ob_constraint_004.location = (-0.008756, 0.0, 1.03)
ob_constraint_004.empty_display_type = 'ARROWS'
ob_cube_011.location = (3.412, -1.796, 1.304)
ob_cube_014.location = (-1.455, -0.009451, 1.115)
ob_cube_015.location = (1.308, -0.009451, 1.115)
ob_cube_016.location = (0.3674, -2.436, 1.16)
ob_constraint_006.location = (-0.07374, -0.009451, 1.115)
ob_constraint_006.empty_display_type = 'ARROWS'
ob_cube_012.location = (0.0, 0.0, 7.354)
ob_cube_013.location = (0.0, 0.0, 4.859)
ob_constraint_005.location = (-2.586, -2.162, 6.019)
ob_constraint_005.empty_display_type = 'ARROWS'
ob_circle.location = (-1.744, 0.0, 1.34)
ob_circle.lock_location = (True, True, True)
ob_cube_017.location = (-1.772, 0.0, 0.629)
ob_cube_018.location = (-0.03828, -6.224e-15, 0.2211)
ob_cube_018.lock_rotation = (True, True, True)
ob_plane_001.location = (0.0, 0.0, 0.0)
ob_gear_motor.location = (-1.665, 0.0, 0.9446)
ob_gear_motor.rotation_euler = (-1.344e-07, -1.571, 0.0)
ob_gear_motor.empty_display_type = 'ARROWS'
ob_generic_controller.location = (-0.922, 0.0, 0.7848)
ob_generic_controller.rotation_euler = (-1.975e-21, -1.192e-07, -1.344e-07)
ob_generic_controller.empty_display_type = 'ARROWS'
ob_platform_motor.location = (-0.922, 0.0, 0.3631)
ob_platform_motor.rotation_euler = (-1.344e-07, 1.571, 0.0)
ob_platform_motor.empty_display_type = 'ARROWS'

# ---- collection membership
col_fixed.objects.link(ob_cube)
col_fixed.objects.link(ob_plane)
col_fixed.objects.link(ob_cube_001)
col_fixed.objects.link(ob_constraint)
col_point.objects.link(ob_cube_002)
col_point.objects.link(ob_cube_003)
col_point.objects.link(ob_constraint_001)
col_hinge.objects.link(ob_cube_004)
col_hinge.objects.link(ob_cube_005)
col_hinge.objects.link(ob_cube_006)
col_hinge.objects.link(ob_constraint_002)
col_slider.objects.link(ob_cube_007)
col_slider.objects.link(ob_cube_008)
col_slider.objects.link(ob_constraint_003)
col_piston.objects.link(ob_cube_009)
col_piston.objects.link(ob_cube_010)
col_piston.objects.link(ob_constraint_004)
col_piston.objects.link(ob_cube_011)
col_generic.objects.link(ob_cube_014)
col_generic.objects.link(ob_cube_015)
col_generic.objects.link(ob_cube_016)
col_generic.objects.link(ob_constraint_006)
col_generic_spring.objects.link(ob_cube_012)
col_generic_spring.objects.link(ob_cube_013)
col_generic_spring.objects.link(ob_constraint_005)
col_motor.objects.link(ob_circle)
col_motor.objects.link(ob_cube_017)
col_motor.objects.link(ob_cube_018)
col_motor.objects.link(ob_plane_001)
col_motor.objects.link(ob_gear_motor)
col_motor.objects.link(ob_generic_controller)
col_motor.objects.link(ob_platform_motor)

# ---- scene / render settings (as saved in the file)
scene.frame_start = 1; scene.frame_end = 100; scene.frame_set(1)
scene.render.engine = 'BLENDER_EEVEE_NEXT'
scene.cycles.sampling_pattern = 'TABULATED_SOBOL'
scene.cycles.use_light_tree = False
scene.view_settings.view_transform = 'Filmic'
bpy.context.view_layer.update()

# ---- added for rendering (the .blend has no active camera and no usable light): camera, sun
cam_auto = bpy.data.cameras.new('AutoCamera')
cam_auto.lens = 50.0
cam_auto.sensor_width = 36.0
cam_auto.clip_end = 1000.0
ob_auto_camera = bpy.data.objects.new('AutoCamera', cam_auto)
scene.collection.objects.link(ob_auto_camera)
ob_auto_camera.location = (12.9625, -15.5308, 14.5307)
ob_auto_camera.rotation_euler = (1.09748, -7.21219e-08, 0.694738)
scene.camera = ob_auto_camera
light_auto_sun = bpy.data.lights.new('AutoSun', 'SUN')
light_auto_sun.energy = 3.0
light_auto_sun.angle = 0.0523599
ob_auto_sun = bpy.data.objects.new('AutoSun', light_auto_sun)
scene.collection.objects.link(ob_auto_sun)
ob_auto_sun.rotation_euler = (0.872665, 0.174533, 0.523599)
bpy.context.view_layer.update()
